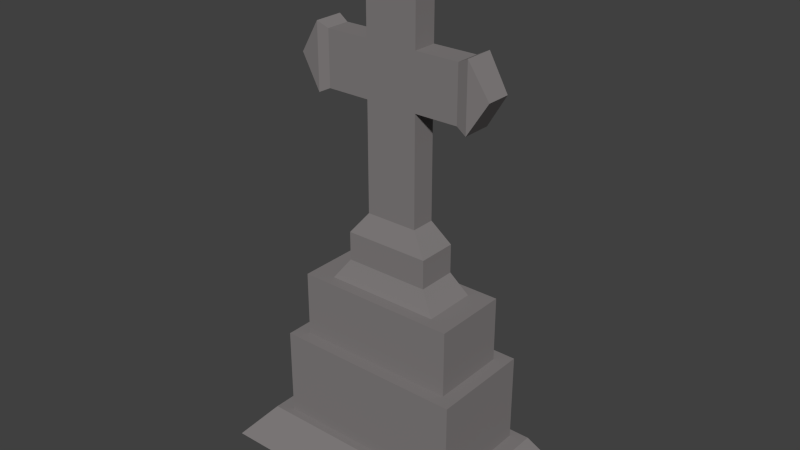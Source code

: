 # Source: crossGravestone_object_001.blend  (saved by Blender 2.72.0; exported with 4.5.12 LTS)
import bpy
from mathutils import Matrix  # noqa: F401  (used for matrix-valued properties, if any)

bpy.ops.wm.read_factory_settings(use_empty=True)
scene = bpy.context.scene
scene.name = 'Scene'

# ---- collections
col_collection_1 = bpy.data.collections.new('Collection 1'); scene.collection.children.link(col_collection_1)

# ---- materials (node trees are filled in below, after node groups)
mat_crossgravestone_base = bpy.data.materials.new('crossGravestone_base')
mat_crossgravestone_base.alpha_threshold = 0.0
mat_crossgravestone_base.use_transparent_shadow = False
mat_crossgravestone_base.diffuse_color = (0.2251, 0.2092, 0.2092, 1.0)
mat_crossgravestone_base.roughness = 0.5
mat_crossgravestone_base.line_color = (0.0, 0.0, 0.0, 1.0)

# ---- material node trees

# ---- world
world_world = bpy.data.worlds.new('World'); scene.world = world_world
world_world.color = (0.05088, 0.05088, 0.05088)
world_world.use_sun_shadow = False
world_world.sun_shadow_jitter_overblur = 0.0
world_world.cycles.sampling_method = 'MANUAL'
world_world.cycles.sample_map_resolution = 256

# ---- meshes
me_crossgravestone = bpy.data.meshes.new('crossGravestone')
me_crossgravestone.from_pydata([(0.2415, 0.1117, 2.454), (0.2415, -0.1117, 2.454), (0.2415, 0.1117, 4.454), (0.2415, -0.1117, 4.454), (0.2415, 0.1117, 2.954), (0.2415, 0.1117, 3.454), (0.2415, 0.1117, 3.954), (0.2415, -0.1117, 2.954), (0.2415, -0.1117, 3.454), (0.2415, -0.1117, 3.954), (0.6415, 0.1117, 3.454), (0.6415, 0.1117, 3.954), (0.6415, -0.1117, 3.454), (0.6415, -0.1117, 3.954), (0.7415, 0.1341, 3.404), (0.7415, 0.1341, 4.004), (0.7415, -0.1341, 3.404), (0.7415, -0.1341, 4.004), (0.9294, 0.1147, 3.704), (0.2942, 0.1361, 4.554), (0.9294, -0.1147, 3.704), (0.2942, -0.1361, 4.554), (0.0, 0.1096, 4.754), (0.0, -0.1096, 4.754), (0.0, 0.1117, 2.454), (0.0, -0.1117, 2.454), (0.0, 0.1117, 4.454), (0.0, -0.1117, 4.454), (0.0, -0.1117, 2.954), (0.0, -0.1117, 3.454), (0.0, -0.1117, 3.954), (0.0, 0.1117, 3.954), (0.0, 0.1117, 3.454), (0.0, 0.1117, 2.954), (0.0, -0.1361, 4.554), (0.0, 0.1361, 4.554), (-0.2415, 0.1117, 2.454), (-0.2415, -0.1117, 2.454), (-0.2415, 0.1117, 4.454), (-0.2415, -0.1117, 4.454), (-0.2415, 0.1117, 2.954), (-0.2415, 0.1117, 3.454), (-0.2415, 0.1117, 3.954), (-0.2415, -0.1117, 2.954), (-0.2415, -0.1117, 3.454), (-0.2415, -0.1117, 3.954), (-0.6415, 0.1117, 3.454), (-0.6415, 0.1117, 3.954), (-0.6415, -0.1117, 3.454), (-0.6415, -0.1117, 3.954), (-0.7415, 0.1341, 3.404), (-0.7415, 0.1341, 4.004), (-0.7415, -0.1341, 3.404), (-0.7415, -0.1341, 4.004), (-0.9294, 0.1147, 3.704), (-0.2942, 0.1361, 4.554), (-0.9294, -0.1147, 3.704), (-0.2942, -0.1361, 4.554), (0.3934, 0.182, 2.256), (0.3934, -0.182, 2.256), (0.0, 0.182, 2.256), (0.0, -0.182, 2.256), (-0.3934, 0.182, 2.256), (-0.3934, -0.182, 2.256), (0.3934, 0.182, 1.992), (0.3934, -0.182, 1.992), (0.0, 0.182, 1.992), (0.0, -0.182, 1.992), (-0.3934, 0.182, 1.992), (-0.3934, -0.182, 1.992), (0.537, 0.2484, 1.792), (0.537, -0.2484, 1.792), (0.0, 0.2484, 1.792), (0.0, -0.2484, 1.792), (-0.537, 0.2484, 1.792), (-0.537, -0.2484, 1.792), (-0.7492, -0.3526, 1.16), (-0.7492, 0.3526, 1.16), (0.7492, 0.3526, 1.16), (0.7492, -0.3526, 1.16), (-0.7492, -0.3526, 1.796), (-0.7492, 0.3526, 1.796), (0.7492, 0.3526, 1.796), (0.7492, -0.3526, 1.796), (-0.8809, -0.4716, 0.3604), (-0.8809, 0.4716, 0.3604), (0.8809, 0.4716, 0.3604), (0.8809, -0.4716, 0.3604), (-0.8809, -0.4716, 1.193), (-0.8809, 0.4716, 1.193), (0.8809, 0.4716, 1.193), (0.8809, -0.4716, 1.193), (-1.349, -0.7221, 0.003392), (-1.349, 0.7221, 0.003392), (1.349, 0.7221, 0.003392), (1.349, -0.7221, 0.003392), (-1.022, -0.5473, 0.3731), (-1.022, 0.5473, 0.3731), (1.022, 0.5473, 0.3731), (1.022, -0.5473, 0.3731)], [], [(6, 2, 3, 9), (0, 4, 7, 1), (4, 5, 8, 7), (6, 9, 13, 11), (11, 13, 17, 15), (8, 5, 10, 12), (9, 8, 12, 13), (5, 6, 11, 10), (3, 2, 19, 21), (12, 10, 14, 16), (13, 12, 16, 17), (10, 11, 15, 14), (15, 17, 20, 18), (16, 14, 18, 20), (14, 15, 18), (27, 3, 21, 34), (21, 19, 22, 23), (17, 16, 20), (19, 35, 22), (36, 24, 60, 62), (9, 3, 27, 30), (4, 0, 24, 33), (1, 7, 28, 25), (7, 8, 29, 28), (8, 9, 30, 29), (2, 6, 31, 26), (6, 5, 32, 31), (5, 4, 33, 32), (2, 26, 35, 19), (34, 21, 23), (42, 45, 39, 38), (36, 37, 43, 40), (40, 43, 44, 41), (42, 47, 49, 45), (47, 51, 53, 49), (44, 48, 46, 41), (45, 49, 48, 44), (41, 46, 47, 42), (39, 57, 55, 38), (48, 52, 50, 46), (49, 53, 52, 48), (46, 50, 51, 47), (51, 54, 56, 53), (52, 56, 54, 50), (50, 54, 51), (53, 56, 52), (27, 34, 57, 39), (57, 23, 22, 55), (55, 22, 35), (25, 37, 63, 61), (45, 30, 27, 39), (40, 33, 24, 36), (37, 25, 28, 43), (43, 28, 29, 44), (44, 29, 30, 45), (38, 26, 31, 42), (42, 31, 32, 41), (41, 32, 33, 40), (38, 55, 35, 26), (34, 23, 57), (62, 60, 66, 68), (61, 63, 69, 67), (37, 36, 62, 63), (1, 25, 61, 59), (24, 0, 58, 60), (0, 1, 59, 58), (68, 66, 72, 74), (67, 69, 75, 73), (63, 62, 68, 69), (59, 61, 67, 65), (60, 58, 64, 66), (58, 59, 65, 64), (70, 71, 73, 72), (74, 72, 73, 75), (69, 68, 74, 75), (65, 67, 73, 71), (66, 64, 70, 72), (64, 65, 71, 70), (80, 81, 77, 76), (81, 82, 78, 77), (82, 83, 79, 78), (83, 80, 76, 79), (76, 77, 78, 79), (83, 82, 81, 80), (88, 89, 85, 84), (89, 90, 86, 85), (90, 91, 87, 86), (91, 88, 84, 87), (84, 85, 86, 87), (91, 90, 89, 88), (96, 97, 93, 92), (97, 98, 94, 93), (98, 99, 95, 94), (99, 96, 92, 95), (92, 93, 94, 95), (99, 98, 97, 96)])
me_crossgravestone.materials.append(mat_crossgravestone_base)
me_crossgravestone.use_remesh_preserve_volume = False
me_crossgravestone.use_remesh_preserve_attributes = False
me_crossgravestone.use_mirror_vertex_groups = False
me_crossgravestone.update()

# ---- objects
ob_crossgravestone = bpy.data.objects.new('crossGravestone', me_crossgravestone)

# ---- transforms, parenting, visibility, modifiers, constraints
ob_crossgravestone.location = (0.0, 0.0, 0.0)
ob_crossgravestone.lock_rotations_4d = False
ob_crossgravestone.empty_display_type = 'ARROWS'
ob_crossgravestone.lineart.crease_threshold = 0.0

# ---- collection membership
col_collection_1.objects.link(ob_crossgravestone)

# ---- scene / render settings (as saved in the file)
scene.frame_start = 1; scene.frame_end = 250; scene.frame_set(1)
scene.render.engine = 'BLENDER_EEVEE_NEXT'
scene.render.resolution_percentage = 50
scene.render.dither_intensity = 0.0
scene.cycles.use_denoising = False
scene.cycles.samples = 10
scene.cycles.sampling_pattern = 'TABULATED_SOBOL'
scene.cycles.light_sampling_threshold = 0.0
scene.cycles.use_adaptive_sampling = False
scene.cycles.use_light_tree = False
scene.cycles.blur_glossy = 0.0
scene.cycles.pixel_filter_type = 'GAUSSIAN'
scene.cycles.sample_clamp_indirect = 0.0
scene.view_settings.view_transform = 'Standard'
bpy.context.view_layer.update()

# ---- added for rendering (the .blend has no active camera and no usable light): camera, sun
cam_auto = bpy.data.cameras.new('AutoCamera')
cam_auto.lens = 50.0
cam_auto.sensor_width = 36.0
cam_auto.clip_end = 1000.0
ob_auto_camera = bpy.data.objects.new('AutoCamera', cam_auto)
scene.collection.objects.link(ob_auto_camera)
ob_auto_camera.location = (5.22784, -6.27341, 6.56074)
ob_auto_camera.rotation_euler = (1.09748, -7.21219e-08, 0.694738)
scene.camera = ob_auto_camera
light_auto_sun = bpy.data.lights.new('AutoSun', 'SUN')
light_auto_sun.energy = 3.0
light_auto_sun.angle = 0.0523599
ob_auto_sun = bpy.data.objects.new('AutoSun', light_auto_sun)
scene.collection.objects.link(ob_auto_sun)
ob_auto_sun.rotation_euler = (0.872665, 0.174533, 0.523599)
bpy.context.view_layer.update()
